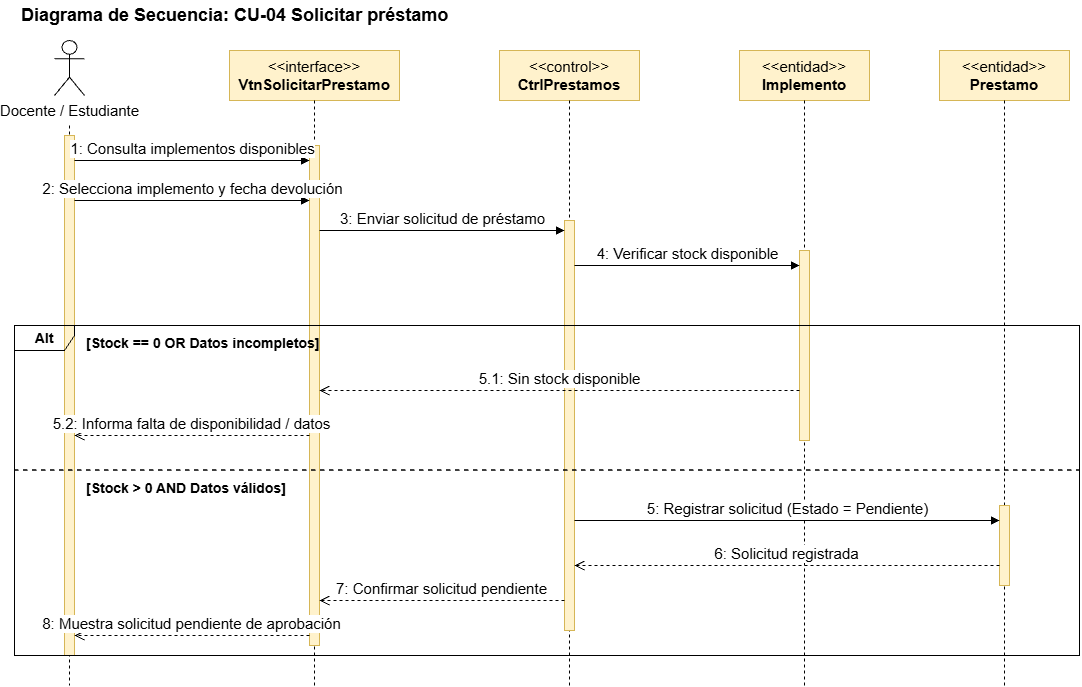

The diagram above was exported from draw.io. Its source (the exported page's mxGraphModel, read from the mxfile embedded in the PNG):
<mxGraphModel dx="1414" dy="743" grid="1" gridSize="10" guides="1" tooltips="1" connect="1" arrows="1" fold="1" page="1" pageScale="1" pageWidth="827" pageHeight="1169" math="0" shadow="0">
  <root>
    <mxCell id="0" />
    <mxCell id="1" parent="0" />
    <mxCell id="title" parent="1" style="text;html=1;align=left;verticalAlign=middle;fontSize=18;" value="&lt;b&gt;Diagrama de Secuencia: CU-04 Solicitar préstamo&lt;/b&gt;" vertex="1">
      <mxGeometry height="30" width="480" x="40" y="15" as="geometry" />
    </mxCell>
    <mxCell id="act" parent="1" style="shape=umlActor;verticalLabelPosition=bottom;verticalAlign=top;html=1;fontSize=15;" value="Docente / Estudiante" vertex="1">
      <mxGeometry height="55" width="30" x="75" y="55" as="geometry" />
    </mxCell>
    <mxCell id="obj1" parent="1" style="rounded=0;whiteSpace=wrap;html=1;fillColor=#fff2cc;strokeColor=#d6b656;fontSize=15;" value="&amp;lt;&amp;lt;interface&amp;gt;&amp;gt;&#10;&lt;b&gt;VtnSolicitarPrestamo&lt;/b&gt;" vertex="1">
      <mxGeometry height="50" width="170" x="250" y="65" as="geometry" />
    </mxCell>
    <mxCell id="obj2" parent="1" style="rounded=0;whiteSpace=wrap;html=1;fillColor=#fff2cc;strokeColor=#d6b656;fontSize=15;" value="&amp;lt;&amp;lt;control&amp;gt;&amp;gt;&#10;&lt;b&gt;CtrlPrestamos&lt;/b&gt;" vertex="1">
      <mxGeometry height="50" width="140" x="520" y="65" as="geometry" />
    </mxCell>
    <mxCell id="obj3" parent="1" style="rounded=0;whiteSpace=wrap;html=1;fillColor=#fff2cc;strokeColor=#d6b656;fontSize=15;" value="&amp;lt;&amp;lt;entidad&amp;gt;&amp;gt;&#10;&lt;b&gt;Implemento&lt;/b&gt;" vertex="1">
      <mxGeometry height="50" width="130" x="760" y="65" as="geometry" />
    </mxCell>
    <mxCell id="obj4" parent="1" style="rounded=0;whiteSpace=wrap;html=1;fillColor=#fff2cc;strokeColor=#d6b656;fontSize=15;" value="&amp;lt;&amp;lt;entidad&amp;gt;&amp;gt;&#10;&lt;b&gt;Prestamo&lt;/b&gt;" vertex="1">
      <mxGeometry height="50" width="130" x="960" y="65" as="geometry" />
    </mxCell>
    <mxCell id="ll0" edge="1" parent="1" style="endArrow=none;dashed=1;html=1;" value="">
      <mxGeometry relative="1" as="geometry">
        <mxPoint x="90" y="140" as="sourcePoint" />
        <mxPoint x="90" y="700" as="targetPoint" />
      </mxGeometry>
    </mxCell>
    <mxCell id="ll1" edge="1" parent="1" style="endArrow=none;dashed=1;html=1;" value="">
      <mxGeometry relative="1" as="geometry">
        <mxPoint x="335" y="115" as="sourcePoint" />
        <mxPoint x="335" y="700" as="targetPoint" />
      </mxGeometry>
    </mxCell>
    <mxCell id="ll2" edge="1" parent="1" style="endArrow=none;dashed=1;html=1;" value="">
      <mxGeometry relative="1" as="geometry">
        <mxPoint x="590" y="115" as="sourcePoint" />
        <mxPoint x="590" y="700" as="targetPoint" />
      </mxGeometry>
    </mxCell>
    <mxCell id="ll3" edge="1" parent="1" style="endArrow=none;dashed=1;html=1;" value="">
      <mxGeometry relative="1" as="geometry">
        <mxPoint x="825" y="115" as="sourcePoint" />
        <mxPoint x="825" y="700" as="targetPoint" />
      </mxGeometry>
    </mxCell>
    <mxCell id="ll4" edge="1" parent="1" style="endArrow=none;dashed=1;html=1;" value="">
      <mxGeometry relative="1" as="geometry">
        <mxPoint x="1025" y="115" as="sourcePoint" />
        <mxPoint x="1025" y="700" as="targetPoint" />
      </mxGeometry>
    </mxCell>
    <mxCell id="b0" parent="1" style="rounded=0;whiteSpace=wrap;html=1;fillColor=#fff2cc;strokeColor=#d6b656;" value="" vertex="1">
      <mxGeometry height="520" width="10" x="85" y="150" as="geometry" />
    </mxCell>
    <mxCell id="b1" parent="1" style="rounded=0;whiteSpace=wrap;html=1;fillColor=#fff2cc;strokeColor=#d6b656;" value="" vertex="1">
      <mxGeometry height="500" width="10" x="330" y="160" as="geometry" />
    </mxCell>
    <mxCell id="b2" parent="1" style="rounded=0;whiteSpace=wrap;html=1;fillColor=#fff2cc;strokeColor=#d6b656;" value="" vertex="1">
      <mxGeometry height="410" width="10" x="585" y="235" as="geometry" />
    </mxCell>
    <mxCell id="b3" parent="1" style="rounded=0;whiteSpace=wrap;html=1;fillColor=#fff2cc;strokeColor=#d6b656;" value="" vertex="1">
      <mxGeometry height="190" width="10" x="820" y="265" as="geometry" />
    </mxCell>
    <mxCell id="b4" parent="1" style="rounded=0;whiteSpace=wrap;html=1;fillColor=#fff2cc;strokeColor=#d6b656;" value="" vertex="1">
      <mxGeometry height="80" width="10" x="1020" y="520" as="geometry" />
    </mxCell>
    <mxCell id="alt" parent="1" style="shape=umlFrame;whiteSpace=wrap;html=1;width=60;height=25;fillColor=none;strokeColor=#000000;fontSize=14;fontStyle=1;" value="Alt" vertex="1">
      <mxGeometry height="330" width="1065" x="35" y="340" as="geometry" />
    </mxCell>
    <mxCell id="alt_l" edge="1" parent="1" style="endArrow=none;dashed=1;html=1;strokeWidth=1.5;" value="">
      <mxGeometry relative="1" as="geometry">
        <mxPoint x="35" y="485" as="sourcePoint" />
        <mxPoint x="1100" y="485" as="targetPoint" />
      </mxGeometry>
    </mxCell>
    <mxCell id="c1" parent="1" style="text;html=1;align=left;verticalAlign=middle;fontSize=14;" value="&lt;b&gt;[Stock == 0 OR Datos incompletos]&lt;/b&gt;" vertex="1">
      <mxGeometry height="25" width="310" x="105" y="345" as="geometry" />
    </mxCell>
    <mxCell id="c2" parent="1" style="text;html=1;align=left;verticalAlign=middle;fontSize=14;" value="&lt;b&gt;[Stock &amp;gt; 0 AND Datos válidos]&lt;/b&gt;" vertex="1">
      <mxGeometry height="25" width="280" x="105" y="490" as="geometry" />
    </mxCell>
    <mxCell id="m1" edge="1" parent="1" style="html=1;verticalAlign=bottom;endArrow=block;endFill=1;fontSize=15;" value="1: Consulta implementos disponibles">
      <mxGeometry relative="1" as="geometry">
        <mxPoint x="95" y="175" as="sourcePoint" />
        <mxPoint x="330" y="175" as="targetPoint" />
      </mxGeometry>
    </mxCell>
    <mxCell id="m2" edge="1" parent="1" style="html=1;verticalAlign=bottom;endArrow=block;endFill=1;fontSize=15;" value="2: Selecciona implemento y fecha devolución">
      <mxGeometry relative="1" as="geometry">
        <mxPoint x="95" y="215" as="sourcePoint" />
        <mxPoint x="330" y="215" as="targetPoint" />
      </mxGeometry>
    </mxCell>
    <mxCell id="m3" edge="1" parent="1" style="html=1;verticalAlign=bottom;endArrow=block;endFill=1;fontSize=15;" value="3: Enviar solicitud de préstamo">
      <mxGeometry relative="1" as="geometry">
        <mxPoint x="340" y="245" as="sourcePoint" />
        <mxPoint x="585" y="245" as="targetPoint" />
      </mxGeometry>
    </mxCell>
    <mxCell id="m4" edge="1" parent="1" style="html=1;verticalAlign=bottom;endArrow=block;endFill=1;fontSize=15;" value="4: Verificar stock disponible">
      <mxGeometry relative="1" as="geometry">
        <mxPoint x="595" y="280" as="sourcePoint" />
        <mxPoint x="820" y="280" as="targetPoint" />
      </mxGeometry>
    </mxCell>
    <mxCell id="m5" edge="1" parent="1" style="html=1;verticalAlign=bottom;endArrow=open;dashed=1;endSize=8;fontSize=15;" value="5.1: Sin stock disponible">
      <mxGeometry relative="1" as="geometry">
        <mxPoint x="820" y="405" as="sourcePoint" />
        <mxPoint x="340" y="405" as="targetPoint" />
      </mxGeometry>
    </mxCell>
    <mxCell id="m6" edge="1" parent="1" style="html=1;verticalAlign=bottom;endArrow=open;dashed=1;endSize=8;fontSize=15;" value="5.2: Informa falta de disponibilidad / datos">
      <mxGeometry relative="1" as="geometry">
        <mxPoint x="330" y="450" as="sourcePoint" />
        <mxPoint x="95" y="450" as="targetPoint" />
      </mxGeometry>
    </mxCell>
    <mxCell id="m7" edge="1" parent="1" style="html=1;verticalAlign=bottom;endArrow=block;endFill=1;fontSize=15;" value="5: Registrar solicitud (Estado = Pendiente)">
      <mxGeometry relative="1" as="geometry">
        <mxPoint x="595" y="535" as="sourcePoint" />
        <mxPoint x="1020" y="535" as="targetPoint" />
      </mxGeometry>
    </mxCell>
    <mxCell id="m8" edge="1" parent="1" style="html=1;verticalAlign=bottom;endArrow=open;dashed=1;endSize=8;fontSize=15;" value="6: Solicitud registrada">
      <mxGeometry relative="1" as="geometry">
        <mxPoint x="1020" y="580" as="sourcePoint" />
        <mxPoint x="595" y="580" as="targetPoint" />
      </mxGeometry>
    </mxCell>
    <mxCell id="m9" edge="1" parent="1" style="html=1;verticalAlign=bottom;endArrow=open;dashed=1;endSize=8;fontSize=15;" value="7: Confirmar solicitud pendiente">
      <mxGeometry relative="1" as="geometry">
        <mxPoint x="585" y="615" as="sourcePoint" />
        <mxPoint x="340" y="615" as="targetPoint" />
      </mxGeometry>
    </mxCell>
    <mxCell id="m10" edge="1" parent="1" style="html=1;verticalAlign=bottom;endArrow=open;dashed=1;endSize=8;fontSize=15;" value="8: Muestra solicitud pendiente de aprobación">
      <mxGeometry relative="1" as="geometry">
        <mxPoint x="330" y="650" as="sourcePoint" />
        <mxPoint x="95" y="650" as="targetPoint" />
      </mxGeometry>
    </mxCell>
  </root>
</mxGraphModel>